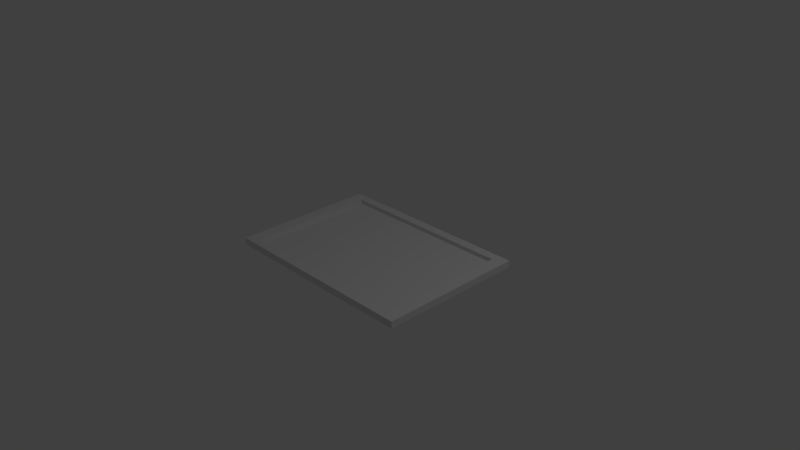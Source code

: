 # Source: untitled.blend  (saved by Blender 2.77.0; exported with 4.5.12 LTS)
import bpy
from mathutils import Matrix  # noqa: F401  (used for matrix-valued properties, if any)

bpy.ops.wm.read_factory_settings(use_empty=True)
scene = bpy.context.scene
scene.name = 'Scene'

# ---- collections
col_collection_1 = bpy.data.collections.new('Collection 1'); scene.collection.children.link(col_collection_1)

# ---- materials (node trees are filled in below, after node groups)
mat_material = bpy.data.materials.new('Material')
mat_material.alpha_threshold = 0.0
mat_material.use_transparent_shadow = False
mat_material.roughness = 0.5
mat_material.line_color = (0.0, 0.0, 0.0, 1.0)

# ---- material node trees

# ---- world
world_world = bpy.data.worlds.new('World'); scene.world = world_world
world_world.color = (0.05088, 0.05088, 0.05088)
world_world.use_sun_shadow = False
world_world.sun_shadow_jitter_overblur = 0.0
world_world.cycles.sampling_method = 'MANUAL'

# ---- cameras
cam_camera = bpy.data.cameras.new('Camera')
cam_camera.clip_end = 100.0
cam_camera.lens = 35.0
cam_camera.sensor_width = 32.0
cam_camera.sensor_height = 18.0
cam_camera.ortho_scale = 7.314
cam_camera.dof.focus_distance = 0.0
cam_camera.dof.aperture_fstop = 128.0

# ---- lights
light_lamp = bpy.data.lights.new('Lamp', 'POINT')
light_lamp.transmission_factor = 0.0
light_lamp.cutoff_distance = 30.0
light_lamp.energy = 100.0
light_lamp.shadow_buffer_clip_start = 1.001
light_lamp.shadow_soft_size = 0.1
light_lamp.shadow_maximum_resolution = 0.006
light_lamp.use_absolute_resolution = True

# ---- meshes
me_cube = bpy.data.meshes.new('Cube')
me_cube.from_pydata([(1.0, 1.0, -1.0), (1.0, -1.0, -1.0), (-1.0, -1.0, -1.0), (-1.0, 1.0, -1.0), (1.0, 1.0, 1.0), (1.0, -1.0, 1.0), (-1.0, -1.0, 1.0), (-1.0, 1.0, 1.0), (1.0, -5.96e-08, -1.0), (1.788e-07, 1.0, -1.0), (0.0, -1.0, -1.0), (-1.0, 2.98e-07, -1.0), (5.96e-08, 1.192e-07, -1.0), (1.0, -0.5, -1.0), (-0.5, 1.0, -1.0), (-0.5, -1.0, -1.0), (-1.0, 0.5, -1.0), (1.0, 0.5, -1.0), (0.5, 1.0, -1.0), (0.5, -1.0, -1.0), (-1.0, -0.5, -1.0), (-0.5, 2.086e-07, -1.0), (0.5, 2.98e-08, -1.0), (1.192e-07, 0.5, -1.0), (2.98e-08, -0.5, -1.0), (0.5, -0.5, -1.0), (0.5, 0.5, -1.0), (-0.5, 0.5, -1.0), (-0.5, -0.5, -1.0), (1.0, -0.75, -1.0), (-0.75, 1.0, -1.0), (-0.75, -1.0, -1.0), (-1.0, 0.75, -1.0), (1.0, 0.25, -1.0), (0.25, 1.0, -1.0), (0.25, -1.0, -1.0), (-1.0, -0.25, -1.0), (-0.75, 2.533e-07, -1.0), (0.25, 7.451e-08, -1.0), (1.49e-07, 0.75, -1.0), (4.47e-08, -0.25, -1.0), (1.0, -0.25, -1.0), (-0.25, 1.0, -1.0), (-0.25, -1.0, -1.0), (-1.0, 0.25, -1.0), (1.0, 0.75, -1.0), (0.75, 1.0, -1.0), (0.75, -1.0, -1.0), (-1.0, -0.75, -1.0), (-0.25, 1.639e-07, -1.0), (0.75, -1.49e-08, -1.0), (8.941e-08, 0.25, -1.0), (1.49e-08, -0.75, -1.0), (0.25, -0.5, -1.0), (0.75, -0.5, -1.0), (0.5, -0.25, -1.0), (0.5, -0.75, -1.0), (0.25, 0.5, -1.0), (0.75, 0.5, -1.0), (0.5, 0.75, -1.0), (0.5, 0.25, -1.0), (-0.75, 0.5, -1.0), (-0.25, 0.5, -1.0), (-0.5, 0.75, -1.0), (-0.5, 0.25, -1.0), (-0.75, -0.5, -1.0), (-0.25, -0.5, -1.0), (-0.5, -0.25, -1.0), (-0.5, -0.75, -1.0), (-0.25, -0.75, -1.0), (-0.25, -0.25, -1.0), (-0.75, -0.25, -1.0), (-0.25, 0.25, -1.0), (-0.25, 0.75, -1.0), (-0.75, 0.75, -1.0), (0.75, 0.25, -1.0), (0.75, 0.75, -1.0), (0.25, 0.75, -1.0), (0.75, -0.75, -1.0), (0.75, -0.25, -1.0), (0.25, -0.25, -1.0), (0.25, -0.75, -1.0), (0.25, 0.25, -1.0), (-0.75, 0.25, -1.0), (-0.75, -0.75, -1.0), (1.0, -0.875, -1.0), (-0.875, 1.0, -1.0), (-0.875, -1.0, -1.0), (-1.0, 0.875, -1.0), (1.0, 0.125, -1.0), (0.125, 1.0, -1.0), (0.125, -1.0, -1.0), (-1.0, -0.125, -1.0), (-0.875, 2.757e-07, -1.0), (0.125, 9.686e-08, -1.0), (1.639e-07, 0.875, -1.0), (5.215e-08, -0.125, -1.0), (1.0, -0.375, -1.0), (-0.375, 1.0, -1.0), (-0.375, -1.0, -1.0), (-1.0, 0.375, -1.0), (1.0, 0.625, -1.0), (0.625, 1.0, -1.0), (0.625, -1.0, -1.0), (-1.0, -0.625, -1.0), (-0.375, 1.863e-07, -1.0), (0.625, 7.451e-09, -1.0), (1.043e-07, 0.375, -1.0), (2.235e-08, -0.625, -1.0), (0.125, -0.5, -1.0), (0.625, -0.5, -1.0), (0.5, -0.125, -1.0), (0.5, -0.625, -1.0), (0.125, 0.5, -1.0), (0.625, 0.5, -1.0), (0.5, 0.875, -1.0), (0.5, 0.375, -1.0), (-0.875, 0.5, -1.0), (-0.375, 0.5, -1.0), (-0.5, 0.875, -1.0), (-0.5, 0.375, -1.0), (-0.875, -0.5, -1.0), (-0.375, -0.5, -1.0), (-0.5, -0.125, -1.0), (-0.5, -0.625, -1.0), (1.0, -0.625, -1.0), (-0.625, 1.0, -1.0), (-0.625, -1.0, -1.0), (-1.0, 0.625, -1.0), (1.0, 0.375, -1.0), (0.375, 1.0, -1.0), (0.375, -1.0, -1.0), (-1.0, -0.375, -1.0), (-0.625, 2.31e-07, -1.0), (0.375, 5.215e-08, -1.0), (1.341e-07, 0.625, -1.0), (3.725e-08, -0.375, -1.0), (1.0, -0.125, -1.0), (-0.125, 1.0, -1.0), (-0.125, -1.0, -1.0), (-1.0, 0.125, -1.0), (1.0, 0.875, -1.0), (0.875, 1.0, -1.0), (0.875, -1.0, -1.0), (-1.0, -0.875, -1.0), (-0.125, 1.416e-07, -1.0), (0.875, -3.725e-08, -1.0), (7.451e-08, 0.125, -1.0), (7.451e-09, -0.875, -1.0), (0.375, -0.5, -1.0), (0.875, -0.5, -1.0), (0.5, -0.375, -1.0), (0.5, -0.875, -1.0), (0.375, 0.5, -1.0), (0.875, 0.5, -1.0), (0.5, 0.625, -1.0), (0.5, 0.125, -1.0), (-0.625, 0.5, -1.0), (-0.125, 0.5, -1.0), (-0.5, 0.625, -1.0), (-0.5, 0.125, -1.0), (-0.625, -0.5, -1.0), (-0.125, -0.5, -1.0), (-0.5, -0.375, -1.0), (-0.5, -0.875, -1.0), (-0.375, -0.75, -1.0), (-0.125, -0.75, -1.0), (-0.25, -0.625, -1.0), (-0.25, -0.875, -1.0), (-0.375, -0.25, -1.0), (-0.125, -0.25, -1.0), (-0.25, -0.125, -1.0), (-0.25, -0.375, -1.0), (-0.875, -0.25, -1.0), (-0.625, -0.25, -1.0), (-0.75, -0.125, -1.0), (-0.75, -0.375, -1.0), (-0.375, 0.25, -1.0), (-0.125, 0.25, -1.0), (-0.25, 0.375, -1.0), (-0.25, 0.125, -1.0), (-0.375, 0.75, -1.0), (-0.125, 0.75, -1.0), (-0.25, 0.875, -1.0), (-0.25, 0.625, -1.0), (-0.875, 0.75, -1.0), (-0.625, 0.75, -1.0), (-0.75, 0.875, -1.0), (-0.75, 0.625, -1.0), (0.625, 0.25, -1.0), (0.875, 0.25, -1.0), (0.75, 0.375, -1.0), (0.75, 0.125, -1.0), (0.625, 0.75, -1.0), (0.875, 0.75, -1.0), (0.75, 0.875, -1.0), (0.75, 0.625, -1.0), (0.125, 0.75, -1.0), (0.375, 0.75, -1.0), (0.25, 0.875, -1.0), (0.25, 0.625, -1.0), (0.625, -0.75, -1.0), (0.875, -0.75, -1.0), (0.75, -0.625, -1.0), (0.75, -0.875, -1.0), (0.625, -0.25, -1.0), (0.875, -0.25, -1.0), (0.75, -0.125, -1.0), (0.75, -0.375, -1.0), (0.125, -0.25, -1.0), (0.375, -0.25, -1.0), (0.25, -0.125, -1.0), (0.25, -0.375, -1.0), (0.125, -0.75, -1.0), (0.375, -0.75, -1.0), (0.25, -0.625, -1.0), (0.25, -0.875, -1.0), (0.125, 0.25, -1.0), (0.375, 0.25, -1.0), (0.25, 0.375, -1.0), (0.25, 0.125, -1.0), (-0.875, 0.25, -1.0), (-0.625, 0.25, -1.0), (-0.75, 0.375, -1.0), (-0.75, 0.125, -1.0), (-0.875, -0.75, -1.0), (-0.625, -0.75, -1.0), (-0.75, -0.625, -1.0), (-0.75, -0.875, -1.0), (-0.625, -0.875, -1.0), (-0.625, -0.625, -1.0), (-0.875, -0.625, -1.0), (-0.625, 0.125, -1.0), (-0.625, 0.375, -1.0), (-0.875, 0.375, -1.0), (0.375, 0.125, -1.0), (0.375, 0.375, -1.0), (0.125, 0.375, -1.0), (0.375, -0.875, -1.0), (0.375, -0.625, -1.0), (0.125, -0.625, -1.0), (0.375, -0.375, -1.0), (0.375, -0.125, -1.0), (0.125, -0.125, -1.0), (0.875, -0.375, -1.0), (0.875, -0.125, -1.0), (0.625, -0.125, -1.0), (0.875, -0.875, -1.0), (0.875, -0.625, -1.0), (0.625, -0.625, -1.0), (0.375, 0.625, -1.0), (0.375, 0.875, -1.0), (0.125, 0.875, -1.0), (0.875, 0.625, -1.0), (0.875, 0.875, -1.0), (0.625, 0.875, -1.0), (0.875, 0.125, -1.0), (0.875, 0.375, -1.0), (0.625, 0.375, -1.0), (-0.625, 0.625, -1.0), (-0.625, 0.875, -1.0), (-0.875, 0.875, -1.0), (-0.125, 0.625, -1.0), (-0.125, 0.875, -1.0), (-0.375, 0.875, -1.0), (-0.125, 0.125, -1.0), (-0.125, 0.375, -1.0), (-0.375, 0.375, -1.0), (-0.625, -0.375, -1.0), (-0.625, -0.125, -1.0), (-0.875, -0.125, -1.0), (-0.125, -0.375, -1.0), (-0.125, -0.125, -1.0), (-0.375, -0.125, -1.0), (-0.125, -0.875, -1.0), (-0.125, -0.625, -1.0), (-0.375, -0.625, -1.0), (-0.375, -0.875, -1.0), (-0.375, -0.375, -1.0), (-0.875, -0.375, -1.0), (-0.375, 0.125, -1.0), (-0.375, 0.625, -1.0), (-0.875, 0.625, -1.0), (0.625, 0.125, -1.0), (0.625, 0.625, -1.0), (0.125, 0.625, -1.0), (0.625, -0.875, -1.0), (0.625, -0.375, -1.0), (0.125, -0.375, -1.0), (0.125, -0.875, -1.0), (0.125, 0.125, -1.0), (-0.875, 0.125, -1.0), (-0.875, -0.875, -1.0), (1.0, -0.875, -3.798), (1.0, -1.0, -3.798), (-0.875, 1.0, -3.798), (-1.0, 1.0, -3.798), (-0.875, -1.0, -3.798), (-1.0, -1.0, -3.798), (-1.0, 0.875, -3.798), (1.0, 0.125, -3.798), (1.0, -5.96e-08, -3.798), (0.125, 1.0, -3.798), (1.788e-07, 1.0, -3.798), (0.125, -1.0, -3.798), (0.0, -1.0, -3.798), (-1.0, -0.125, -3.798), (-1.0, 2.98e-07, -3.798), (-0.875, 2.757e-07, -3.798), (1.639e-07, 0.875, -3.798), (1.0, -0.375, -3.798), (1.0, -0.5, -3.798), (-0.375, 1.0, -3.798), (-0.5, 1.0, -3.798), (-0.375, -1.0, -3.798), (-0.5, -1.0, -3.798), (-1.0, 0.375, -3.798), (-1.0, 0.5, -3.798), (1.0, 0.625, -3.798), (1.0, 0.5, -3.798), (0.625, 1.0, -3.798), (0.5, 1.0, -3.798), (0.625, -1.0, -3.798), (0.5, -1.0, -3.798), (-1.0, -0.625, -3.798), (-1.0, -0.5, -3.798), (0.5, 0.875, -3.798), (-0.875, 0.5, -3.798), (-0.5, 0.875, -3.798), (-0.875, -0.5, -3.798), (1.0, -0.625, -3.798), (1.0, -0.75, -3.798), (-0.625, 1.0, -3.798), (-0.75, 1.0, -3.798), (-0.625, -1.0, -3.798), (-0.75, -1.0, -3.798), (-1.0, 0.625, -3.798), (-1.0, 0.75, -3.798), (1.0, 0.375, -3.798), (1.0, 0.25, -3.798), (0.375, 1.0, -3.798), (0.25, 1.0, -3.798), (0.375, -1.0, -3.798), (0.25, -1.0, -3.798), (-1.0, -0.375, -3.798), (-1.0, -0.25, -3.798), (1.0, -0.125, -3.798), (1.0, -0.25, -3.798), (-0.125, 1.0, -3.798), (-0.25, 1.0, -3.798), (-0.125, -1.0, -3.798), (-0.25, -1.0, -3.798), (-1.0, 0.125, -3.798), (-1.0, 0.25, -3.798), (1.0, 0.875, -3.798), (1.0, 0.75, -3.798), (0.875, 1.0, -3.798), (0.75, 1.0, -3.798), (0.875, -1.0, -3.798), (0.75, -1.0, -3.798), (-1.0, -0.875, -3.798), (-1.0, -0.75, -3.798), (-0.875, -0.25, -3.798), (-0.25, 0.875, -3.798), (-0.875, 0.75, -3.798), (-0.75, 0.875, -3.798), (0.75, 0.875, -3.798), (0.25, 0.875, -3.798), (-0.875, 0.25, -3.798), (-0.875, -0.75, -3.798), (1.0, 1.0, -3.798), (0.875, -3.725e-08, -3.798), (7.451e-09, -0.875, -3.798), (0.875, -0.5, -3.798), (0.5, -0.875, -3.798), (0.875, 0.5, -3.798), (-0.5, -0.875, -3.798), (-0.25, -0.875, -3.798), (0.875, 0.25, -3.798), (0.875, 0.75, -3.798), (0.875, -0.75, -3.798), (0.75, -0.875, -3.798), (0.875, -0.25, -3.798), (0.25, -0.875, -3.798), (-0.75, -0.875, -3.798), (-0.625, -0.875, -3.798), (-0.875, -0.625, -3.798), (-0.875, 0.375, -3.798), (0.375, -0.875, -3.798), (0.875, -0.375, -3.798), (0.875, -0.125, -3.798), (0.875, -0.875, -3.798), (0.875, -0.625, -3.798), (0.375, 0.875, -3.798), (0.125, 0.875, -3.798), (0.875, 0.625, -3.798), (0.875, 0.875, -3.798), (0.625, 0.875, -3.798), (0.875, 0.125, -3.798), (0.875, 0.375, -3.798), (-0.625, 0.875, -3.798), (-0.875, 0.875, -3.798), (-0.125, 0.875, -3.798), (-0.375, 0.875, -3.798), (-0.875, -0.125, -3.798), (-0.125, -0.875, -3.798), (-0.375, -0.875, -3.798), (-0.875, -0.375, -3.798), (-0.875, 0.625, -3.798), (0.625, -0.875, -3.798), (0.125, -0.875, -3.798), (-0.875, 0.125, -3.798), (-0.875, -0.875, -3.798)], [], [(44, 100, 316, 353), (4, 7, 6, 5), (0, 4, 5, 1, 85, 29, 125, 13, 97, 41, 137, 8, 89, 33, 129, 17, 101, 45, 141), (1, 5, 6, 2, 87, 31, 127, 15, 99, 43, 139, 10, 91, 35, 131, 19, 103, 47, 143), (2, 6, 7, 3, 88, 32, 128, 16, 100, 44, 140, 11, 92, 36, 132, 20, 104, 48, 144), (4, 0, 142, 46, 102, 18, 130, 34, 90, 9, 138, 42, 98, 14, 126, 30, 86, 3, 7), (141, 45, 355, 354), (290, 94, 12, 147), (89, 8, 301, 300), (288, 109, 24, 136), (287, 110, 25, 151), (43, 99, 314, 351), (285, 113, 23, 135), (284, 114, 26, 155), (283, 106, 22, 156), (140, 44, 353, 352), (281, 118, 27, 159), (280, 105, 21, 160), (286, 204, 381, 409), (278, 122, 28, 163), (98, 42, 349, 312), (276, 165, 68, 124), (275, 166, 69, 167), (234, 221, 368, 387), (273, 169, 67, 123), (272, 170, 70, 171), (271, 162, 66, 172), (139, 43, 351, 350), (269, 174, 71, 175), (268, 161, 65, 176), (267, 177, 64, 120), (266, 178, 72, 179), (265, 145, 49, 180), (264, 181, 63, 119), (263, 182, 73, 183), (262, 158, 62, 184), (247, 202, 380, 391), (260, 186, 74, 187), (259, 157, 61, 188), (258, 189, 60, 116), (257, 190, 75, 191), (256, 146, 50, 192), (255, 193, 59, 115), (254, 194, 76, 195), (253, 154, 58, 196), (252, 197, 39, 95), (251, 198, 77, 199), (250, 153, 57, 200), (249, 201, 56, 112), (248, 202, 78, 203), (152, 286, 409, 374), (246, 205, 55, 111), (245, 206, 79, 207), (244, 150, 54, 208), (243, 209, 40, 96), (242, 210, 80, 211), (241, 149, 53, 212), (240, 213, 52, 108), (239, 214, 81, 215), (119, 260, 400, 328), (237, 217, 51, 107), (236, 218, 82, 219), (235, 134, 38, 220), (41, 97, 310, 347), (233, 222, 83, 223), (232, 133, 37, 224), (117, 234, 387, 327), (230, 226, 84, 227), (42, 138, 348, 349), (226, 229, 228, 84), (68, 164, 229, 226), (260, 187, 365, 400), (161, 230, 227, 65), (28, 124, 230, 161), (124, 68, 226, 230), (137, 41, 347, 346), (65, 227, 231, 121), (227, 84, 225, 231), (222, 232, 224, 83), (64, 160, 232, 222), (160, 21, 133, 232), (157, 233, 223, 61), (27, 120, 233, 157), (120, 64, 222, 233), (204, 247, 391, 381), (61, 223, 234, 117), (223, 83, 221, 234), (218, 235, 220, 82), (60, 156, 235, 218), (156, 22, 134, 235), (153, 236, 219, 57), (26, 116, 236, 153), (116, 60, 218, 236), (113, 237, 107, 23), (57, 219, 237, 113), (219, 82, 217, 237), (214, 238, 216, 81), (56, 152, 238, 214), (2, 144, 360, 298), (149, 239, 215, 53), (25, 112, 239, 149), (112, 56, 214, 239), (109, 240, 108, 24), (53, 215, 240, 109), (215, 81, 213, 240), (210, 241, 212, 80), (55, 151, 241, 210), (151, 25, 149, 241), (134, 242, 211, 38), (22, 111, 242, 134), (111, 55, 210, 242), (94, 243, 96, 12), (38, 211, 243, 94), (211, 80, 209, 243), (206, 244, 208, 79), (88, 3, 296, 299), (36, 92, 306, 345), (146, 245, 207, 50), (1, 143, 358, 294), (35, 91, 304, 343), (106, 246, 111, 22), (50, 207, 246, 106), (207, 79, 205, 246), (202, 247, 204, 78), (132, 36, 345, 344), (142, 0, 370, 356), (150, 248, 203, 54), (206, 245, 390, 382), (87, 2, 298, 297), (110, 249, 112, 25), (54, 203, 249, 110), (203, 78, 201, 249), (198, 250, 200, 77), (59, 155, 250, 198), (155, 26, 153, 250), (90, 34, 341, 302), (131, 35, 343, 342), (115, 59, 198, 251), (0, 141, 354, 370), (245, 146, 371, 390), (199, 77, 197, 252), (194, 253, 196, 76), (33, 89, 300, 339), (34, 130, 340, 341), (11, 140, 352, 307), (3, 86, 295, 296), (32, 88, 299, 337), (129, 33, 339, 338), (10, 139, 350, 305), (195, 76, 193, 255), (190, 256, 192, 75), (270, 173, 362, 404), (85, 1, 294, 293), (154, 257, 191, 58), (190, 257, 399, 378), (31, 87, 297, 335), (114, 258, 116, 26), (58, 191, 258, 114), (191, 75, 189, 258), (186, 259, 188, 74), (63, 159, 259, 186), (159, 27, 157, 259), (128, 32, 337, 336), (138, 9, 303, 348), (119, 63, 186, 260), (93, 270, 404, 308), (150, 244, 389, 373), (187, 74, 185, 261), (182, 262, 184, 73), (39, 135, 262, 182), (135, 23, 158, 262), (257, 154, 375, 399), (86, 30, 333, 295), (95, 39, 182, 263), (231, 225, 369, 386), (127, 31, 335, 334), (183, 73, 181, 264), (178, 265, 180, 72), (51, 147, 265, 178), (147, 12, 145, 265), (158, 266, 179, 62), (23, 107, 266, 158), (107, 51, 178, 266), (118, 267, 120, 27), (62, 179, 267, 118), (179, 72, 177, 267), (174, 268, 176, 71), (67, 163, 268, 174), (163, 28, 161, 268), (133, 269, 175, 37), (21, 123, 269, 133), (123, 67, 174, 269), (8, 137, 346, 301), (37, 175, 270, 93), (175, 71, 173, 270), (170, 271, 172, 70), (40, 136, 271, 170), (136, 24, 162, 271), (145, 272, 171, 49), (12, 96, 272, 145), (96, 40, 170, 272), (105, 273, 123, 21), (49, 171, 273, 105), (171, 70, 169, 273), (166, 274, 168, 69), (52, 148, 274, 166), (244, 206, 382, 389), (162, 275, 167, 66), (24, 108, 275, 162), (108, 52, 166, 275), (122, 276, 124, 28), (66, 167, 276, 122), (167, 69, 165, 276), (165, 277, 164, 68), (69, 168, 277, 165), (29, 85, 293, 331), (169, 278, 163, 67), (70, 172, 278, 169), (172, 66, 122, 278), (121, 231, 386, 329), (71, 176, 279, 173), (176, 65, 121, 279), (177, 280, 160, 64), (72, 180, 280, 177), (180, 49, 105, 280), (181, 281, 159, 63), (73, 184, 281, 181), (184, 62, 118, 281), (30, 126, 332, 333), (74, 188, 282, 185), (188, 61, 117, 282), (189, 283, 156, 60), (75, 192, 283, 189), (192, 50, 106, 283), (193, 284, 155, 59), (76, 196, 284, 193), (196, 58, 114, 284), (197, 285, 135, 39), (77, 200, 285, 197), (200, 57, 113, 285), (201, 286, 152, 56), (78, 204, 286, 201), (282, 117, 327, 408), (205, 287, 151, 55), (79, 208, 287, 205), (208, 54, 110, 287), (209, 288, 136, 40), (80, 212, 288, 209), (212, 53, 109, 288), (213, 289, 148, 52), (81, 216, 289, 213), (125, 29, 331, 330), (217, 290, 147, 51), (82, 220, 290, 217), (220, 38, 94, 290), (185, 282, 408, 364), (83, 224, 291, 221), (224, 37, 93, 291), (146, 256, 398, 371), (84, 228, 292, 225), (256, 190, 378, 398), (412, 297, 298, 360), (411, 308, 307, 352), (410, 304, 305, 372), (409, 322, 323, 374), (408, 327, 317, 336), (407, 329, 325, 344), (406, 314, 315, 376), (405, 350, 351, 377), (404, 362, 345, 306), (401, 364, 337, 299), (391, 358, 359, 381), (388, 342, 343, 383), (387, 368, 353, 316), (386, 369, 361, 324), (385, 334, 335, 384), (376, 315, 334, 385), (329, 386, 324, 325), (327, 387, 316, 317), (374, 323, 342, 388), (347, 310, 389, 382), (310, 311, 373, 389), (301, 346, 390, 371), (346, 347, 382, 390), (331, 293, 391, 380), (293, 294, 358, 391), (311, 330, 392, 373), (330, 331, 380, 392), (340, 393, 367, 341), (321, 326, 393, 340), (302, 394, 309, 303), (341, 367, 394, 302), (355, 318, 395, 379), (318, 319, 375, 395), (356, 396, 366, 357), (370, 354, 396, 356), (354, 355, 379, 396), (320, 397, 326, 321), (357, 366, 397, 320), (339, 300, 398, 378), (300, 301, 371, 398), (319, 338, 399, 375), (338, 339, 378, 399), (332, 400, 365, 333), (313, 328, 400, 332), (295, 401, 299, 296), (333, 365, 401, 295), (348, 402, 363, 349), (303, 309, 402, 348), (312, 403, 328, 313), (349, 363, 403, 312), (308, 404, 306, 307), (372, 305, 350, 405), (377, 351, 314, 406), (362, 407, 344, 345), (364, 408, 336, 337), (381, 359, 322, 409), (383, 343, 304, 410), (368, 411, 352, 353), (369, 412, 360, 361), (384, 335, 297, 412), (9, 90, 302, 303), (168, 274, 405, 377), (46, 142, 356, 357), (45, 101, 318, 355), (187, 261, 401, 365), (91, 10, 305, 304), (248, 150, 373, 392), (274, 148, 372, 405), (143, 47, 359, 358), (102, 46, 357, 320), (92, 11, 307, 306), (202, 248, 392, 380), (144, 48, 361, 360), (47, 103, 322, 359), (261, 185, 364, 401), (48, 104, 324, 361), (97, 13, 311, 310), (263, 183, 363, 402), (14, 98, 312, 313), (95, 263, 402, 309), (148, 289, 410, 372), (99, 15, 315, 314), (289, 216, 383, 410), (100, 16, 317, 316), (216, 238, 388, 383), (101, 17, 319, 318), (251, 199, 367, 393), (238, 152, 374, 388), (264, 119, 328, 403), (18, 102, 320, 321), (115, 251, 393, 326), (164, 277, 406, 376), (183, 264, 403, 363), (103, 19, 323, 322), (277, 168, 377, 406), (104, 20, 325, 324), (252, 95, 309, 394), (199, 252, 394, 367), (221, 291, 411, 368), (291, 93, 308, 411), (253, 194, 379, 395), (292, 228, 384, 412), (154, 253, 395, 375), (173, 279, 407, 362), (225, 292, 412, 369), (254, 195, 366, 396), (279, 121, 329, 407), (13, 125, 330, 311), (126, 14, 313, 332), (228, 229, 385, 384), (194, 254, 396, 379), (15, 127, 334, 315), (229, 164, 376, 385), (255, 115, 326, 397), (16, 128, 336, 317), (195, 255, 397, 366), (17, 129, 338, 319), (130, 18, 321, 340), (19, 131, 342, 323), (20, 132, 344, 325)])
me_cube.materials.append(mat_material)
me_cube.use_remesh_preserve_volume = False
me_cube.use_remesh_preserve_attributes = False
me_cube.use_mirror_vertex_groups = False
me_cube.update()

# ---- objects
ob_cube = bpy.data.objects.new('Cube', me_cube)
ob_lamp = bpy.data.objects.new('Lamp', light_lamp)
ob_camera = bpy.data.objects.new('Camera', cam_camera)

# ---- transforms, parenting, visibility, modifiers, constraints
ob_cube.location = (0.0, 0.0, 0.0)
ob_cube.scale = (1.419, 1.0, -0.01967)
ob_cube.lock_rotations_4d = False
ob_cube.empty_display_type = 'ARROWS'
ob_cube.lineart.crease_threshold = 0.0
ob_lamp.location = (4.076, 1.005, 5.904)
ob_lamp.rotation_euler = (0.6503, 0.05522, 1.866)
ob_lamp.lock_rotations_4d = False
ob_lamp.empty_display_type = 'ARROWS'
ob_lamp.color = (0.0, 0.0, 0.0, 0.0)
ob_lamp.lineart.crease_threshold = 0.0
ob_camera.location = (7.481, -6.508, 5.344)
ob_camera.rotation_euler = (1.109, 0.01082, 0.8149)
ob_camera.lock_rotations_4d = False
ob_camera.empty_display_type = 'ARROWS'
ob_camera.color = (0.0, 0.0, 0.0, 0.0)
ob_camera.display_type = 'WIRE'
ob_camera.lineart.crease_threshold = 0.0

# ---- collection membership
col_collection_1.objects.link(ob_cube)
col_collection_1.objects.link(ob_lamp)
col_collection_1.objects.link(ob_camera)

# ---- scene / render settings (as saved in the file)
scene.camera = ob_camera
scene.frame_start = 1; scene.frame_end = 250; scene.frame_set(1)
scene.render.engine = 'BLENDER_EEVEE_NEXT'
scene.render.resolution_percentage = 50
scene.render.dither_intensity = 0.0
scene.cycles.use_denoising = False
scene.cycles.samples = 128
scene.cycles.sampling_pattern = 'TABULATED_SOBOL'
scene.cycles.light_sampling_threshold = 0.0
scene.cycles.use_adaptive_sampling = False
scene.cycles.use_light_tree = False
scene.cycles.blur_glossy = 0.0
scene.cycles.sample_clamp_indirect = 0.0
scene.view_settings.view_transform = 'Standard'
bpy.context.view_layer.update()
